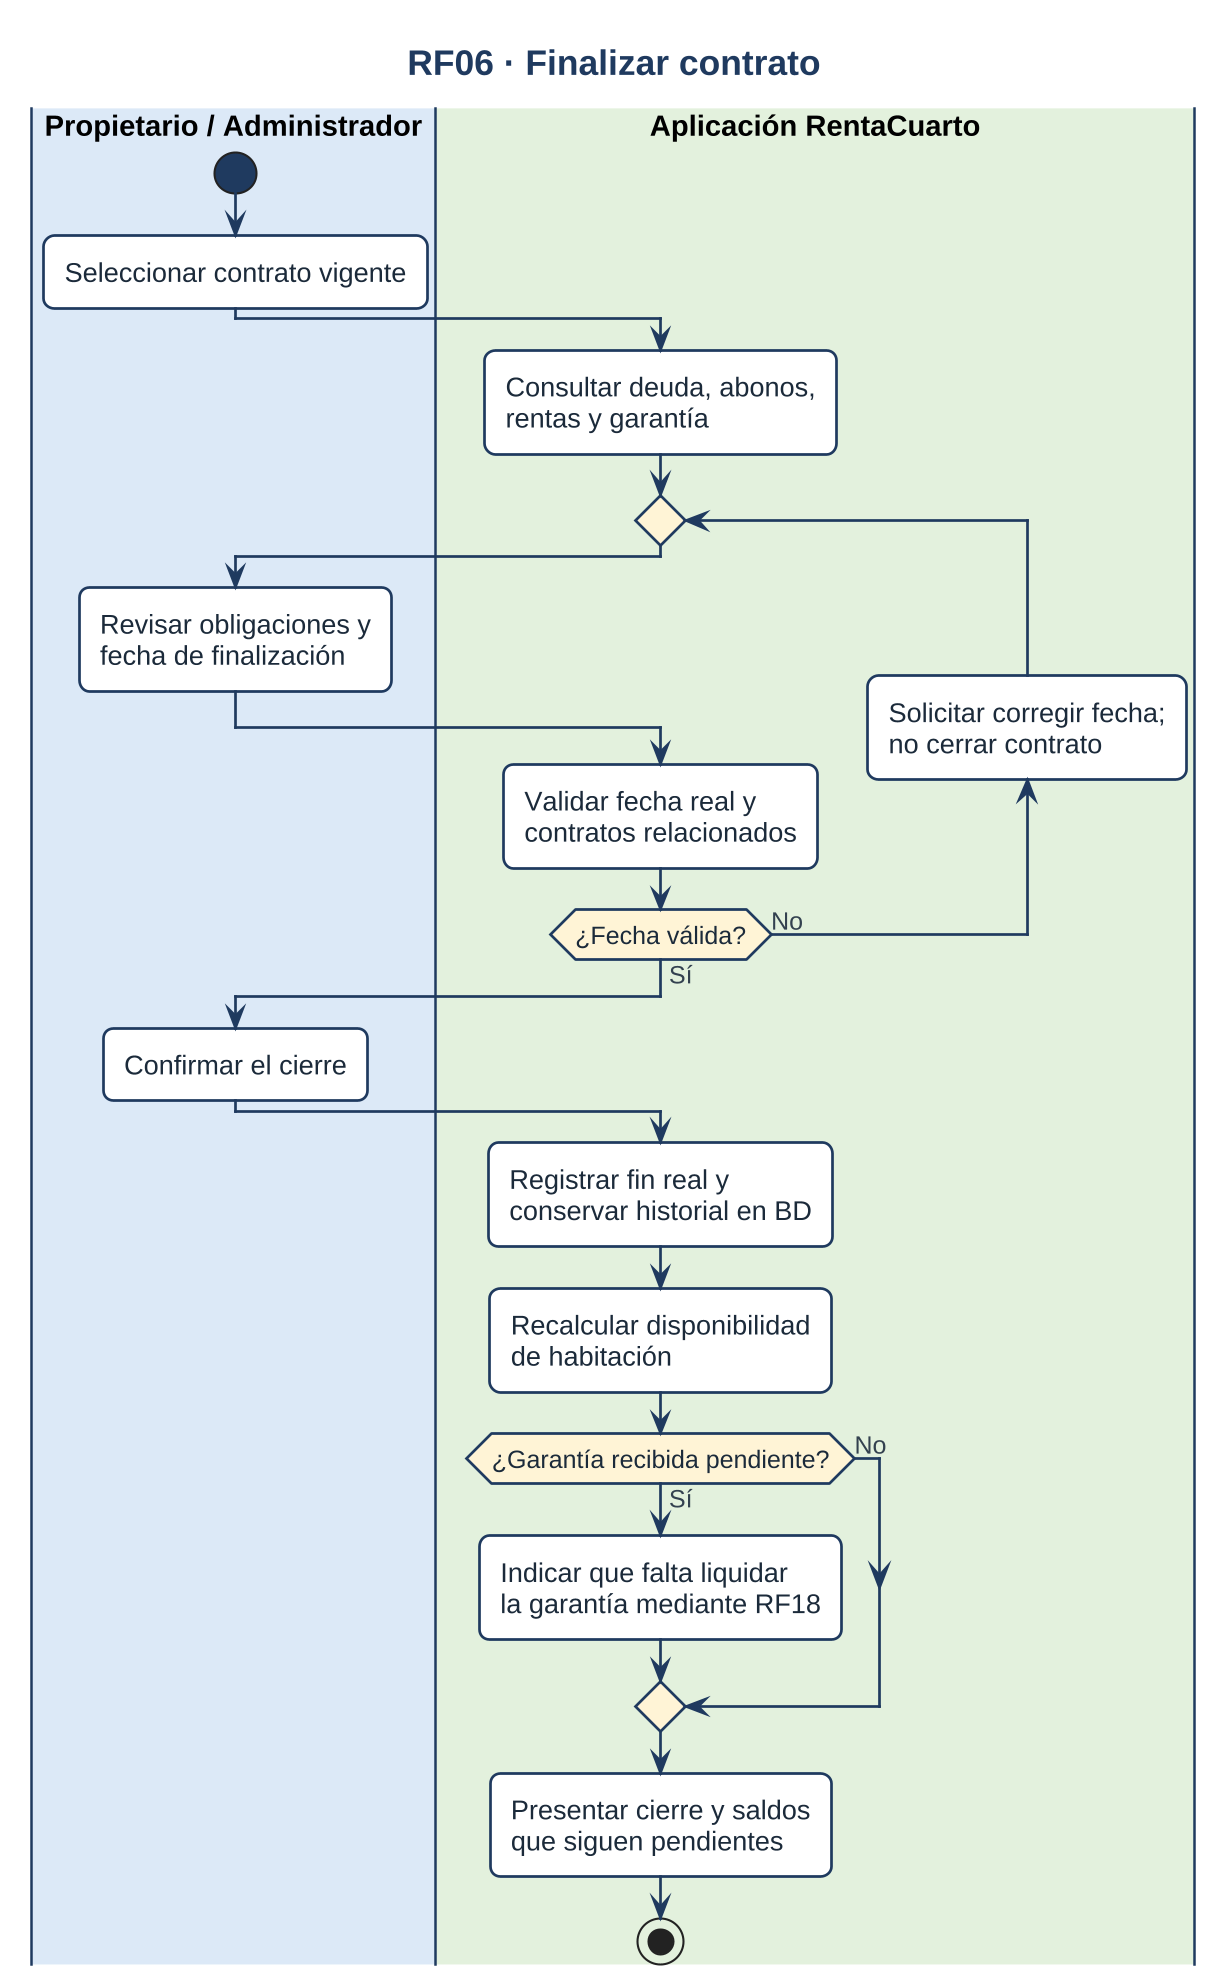

The diagram above was rendered by PlantUML. Its source (embedded in the PNG):
@startuml
!include skin.iuml
title RF06 · Finalizar contrato
|#DCE9F7|Propietario / Administrador|
start
:Seleccionar contrato vigente;
|#E3F1DD|Aplicación RentaCuarto|
:Consultar deuda, abonos,\nrentas y garantía;
repeat
  |#DCE9F7|Propietario / Administrador|
  :Revisar obligaciones y\nfecha de finalización;
  |#E3F1DD|Aplicación RentaCuarto|
  :Validar fecha real y\ncontratos relacionados;
backward:Solicitar corregir fecha;\nno cerrar contrato;
repeat while (¿Fecha válida?) is (No) not (Sí)
|#DCE9F7|Propietario / Administrador|
:Confirmar el cierre;
|#E3F1DD|Aplicación RentaCuarto|
:Registrar fin real y\nconservar historial en BD;
:Recalcular disponibilidad\nde habitación;
if (¿Garantía recibida pendiente?) then (Sí)
  :Indicar que falta liquidar\nla garantía mediante RF18;
else (No)
endif
:Presentar cierre y saldos\nque siguen pendientes;
stop
@enduml